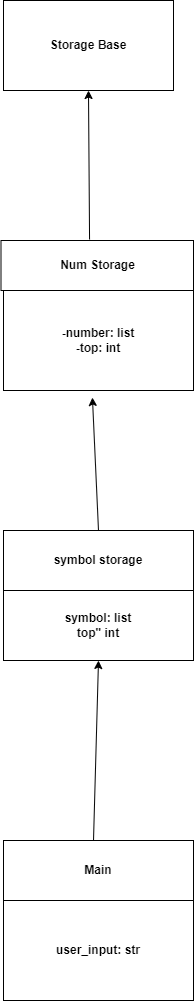

The diagram above was exported from draw.io. Its source (the exported page's mxGraphModel, read from the mxfile embedded in the PNG):
<mxGraphModel dx="1794" dy="1474" grid="1" gridSize="10" guides="1" tooltips="1" connect="1" arrows="1" fold="1" page="1" pageScale="1" pageWidth="850" pageHeight="1100" math="0" shadow="0">
  <root>
    <mxCell id="0" />
    <mxCell id="1" parent="0" />
    <mxCell id="1GLlNbSgwtdlNKdIUi06-1" value="Storage Base" style="rounded=0;whiteSpace=wrap;html=1;fontStyle=1" vertex="1" parent="1">
      <mxGeometry x="-410" y="70" width="170" height="90" as="geometry" />
    </mxCell>
    <mxCell id="1GLlNbSgwtdlNKdIUi06-2" value="-number: list&lt;br&gt;-top: int" style="rounded=0;whiteSpace=wrap;html=1;fontStyle=1" vertex="1" parent="1">
      <mxGeometry x="-410" y="360" width="190" height="100" as="geometry" />
    </mxCell>
    <mxCell id="1GLlNbSgwtdlNKdIUi06-3" value="Num Storage" style="rounded=0;whiteSpace=wrap;html=1;fontStyle=1" vertex="1" parent="1">
      <mxGeometry x="-412.5" y="310" width="192.5" height="50" as="geometry" />
    </mxCell>
    <mxCell id="1GLlNbSgwtdlNKdIUi06-5" value="" style="endArrow=classic;html=1;rounded=0;entryX=0.5;entryY=1;entryDx=0;entryDy=0;exitX=0.46;exitY=-0.02;exitDx=0;exitDy=0;exitPerimeter=0;" edge="1" parent="1" source="1GLlNbSgwtdlNKdIUi06-3" target="1GLlNbSgwtdlNKdIUi06-1">
      <mxGeometry width="50" height="50" relative="1" as="geometry">
        <mxPoint x="-390" y="440" as="sourcePoint" />
        <mxPoint x="-340" y="390" as="targetPoint" />
      </mxGeometry>
    </mxCell>
    <mxCell id="1GLlNbSgwtdlNKdIUi06-6" value="symbol storage" style="rounded=0;whiteSpace=wrap;html=1;fontStyle=1" vertex="1" parent="1">
      <mxGeometry x="-410" y="600" width="190" height="60" as="geometry" />
    </mxCell>
    <mxCell id="1GLlNbSgwtdlNKdIUi06-7" value="" style="endArrow=classic;html=1;rounded=0;exitX=0.5;exitY=0;exitDx=0;exitDy=0;entryX=0.468;entryY=1.07;entryDx=0;entryDy=0;entryPerimeter=0;" edge="1" parent="1" source="1GLlNbSgwtdlNKdIUi06-6" target="1GLlNbSgwtdlNKdIUi06-2">
      <mxGeometry width="50" height="50" relative="1" as="geometry">
        <mxPoint x="-390" y="440" as="sourcePoint" />
        <mxPoint x="-340" y="390" as="targetPoint" />
      </mxGeometry>
    </mxCell>
    <mxCell id="1GLlNbSgwtdlNKdIUi06-8" value="symbol: list&lt;br&gt;top&quot; int" style="rounded=0;whiteSpace=wrap;html=1;fontStyle=1" vertex="1" parent="1">
      <mxGeometry x="-410" y="660" width="190" height="70" as="geometry" />
    </mxCell>
    <mxCell id="1GLlNbSgwtdlNKdIUi06-9" value="" style="endArrow=classic;html=1;rounded=0;entryX=0.5;entryY=1;entryDx=0;entryDy=0;" edge="1" parent="1" target="1GLlNbSgwtdlNKdIUi06-8">
      <mxGeometry width="50" height="50" relative="1" as="geometry">
        <mxPoint x="-320" y="910" as="sourcePoint" />
        <mxPoint x="-270" y="550" as="targetPoint" />
      </mxGeometry>
    </mxCell>
    <mxCell id="1GLlNbSgwtdlNKdIUi06-10" value="Main" style="rounded=0;whiteSpace=wrap;html=1;fontStyle=1" vertex="1" parent="1">
      <mxGeometry x="-410" y="910" width="190" height="60" as="geometry" />
    </mxCell>
    <mxCell id="1GLlNbSgwtdlNKdIUi06-11" value="user_input: str" style="rounded=0;whiteSpace=wrap;html=1;fontStyle=1" vertex="1" parent="1">
      <mxGeometry x="-410" y="970" width="190" height="100" as="geometry" />
    </mxCell>
  </root>
</mxGraphModel>